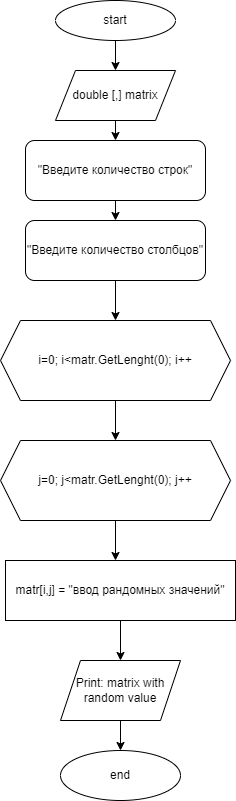

The diagram above was exported from draw.io. Its source (the exported page's mxGraphModel, read from the mxfile embedded in the PNG):
<mxGraphModel dx="644" dy="407" grid="1" gridSize="10" guides="1" tooltips="1" connect="1" arrows="1" fold="1" page="1" pageScale="1" pageWidth="827" pageHeight="1169" math="0" shadow="0">
  <root>
    <mxCell id="0" />
    <mxCell id="1" parent="0" />
    <mxCell id="5" style="edgeStyle=none;html=1;exitX=0.5;exitY=1;exitDx=0;exitDy=0;entryX=0.5;entryY=0;entryDx=0;entryDy=0;" edge="1" parent="1" source="2" target="3">
      <mxGeometry relative="1" as="geometry" />
    </mxCell>
    <mxCell id="2" value="start" style="ellipse;whiteSpace=wrap;html=1;" vertex="1" parent="1">
      <mxGeometry x="250" width="120" height="40" as="geometry" />
    </mxCell>
    <mxCell id="7" style="edgeStyle=none;html=1;exitX=0.5;exitY=1;exitDx=0;exitDy=0;entryX=0.5;entryY=0;entryDx=0;entryDy=0;" edge="1" parent="1" source="3" target="6">
      <mxGeometry relative="1" as="geometry" />
    </mxCell>
    <mxCell id="3" value="double [,] matrix" style="shape=parallelogram;perimeter=parallelogramPerimeter;whiteSpace=wrap;html=1;fixedSize=1;" vertex="1" parent="1">
      <mxGeometry x="250" y="70" width="120" height="50" as="geometry" />
    </mxCell>
    <mxCell id="10" style="edgeStyle=none;html=1;exitX=0.5;exitY=1;exitDx=0;exitDy=0;entryX=0.5;entryY=0;entryDx=0;entryDy=0;" edge="1" parent="1" source="6" target="8">
      <mxGeometry relative="1" as="geometry" />
    </mxCell>
    <mxCell id="6" value="&quot;Введите количество строк&quot;" style="rounded=1;whiteSpace=wrap;html=1;" vertex="1" parent="1">
      <mxGeometry x="220" y="140" width="180" height="60" as="geometry" />
    </mxCell>
    <mxCell id="12" style="edgeStyle=none;html=1;exitX=0.5;exitY=1;exitDx=0;exitDy=0;entryX=0.5;entryY=0;entryDx=0;entryDy=0;" edge="1" parent="1" source="8" target="11">
      <mxGeometry relative="1" as="geometry" />
    </mxCell>
    <mxCell id="8" value="&lt;span&gt;&quot;Введите количество столбцов&quot;&lt;/span&gt;" style="rounded=1;whiteSpace=wrap;html=1;" vertex="1" parent="1">
      <mxGeometry x="220" y="220" width="180" height="60" as="geometry" />
    </mxCell>
    <mxCell id="14" style="edgeStyle=none;html=1;exitX=0.5;exitY=1;exitDx=0;exitDy=0;" edge="1" parent="1" source="11" target="13">
      <mxGeometry relative="1" as="geometry" />
    </mxCell>
    <mxCell id="11" value="i=0; i&amp;lt;matr.GetLenght(0); i++" style="shape=hexagon;perimeter=hexagonPerimeter2;whiteSpace=wrap;html=1;fixedSize=1;" vertex="1" parent="1">
      <mxGeometry x="195" y="320" width="230" height="80" as="geometry" />
    </mxCell>
    <mxCell id="18" style="edgeStyle=none;html=1;exitX=0.5;exitY=1;exitDx=0;exitDy=0;" edge="1" parent="1" source="13">
      <mxGeometry relative="1" as="geometry">
        <mxPoint x="310" y="560" as="targetPoint" />
      </mxGeometry>
    </mxCell>
    <mxCell id="13" value="j=0; j&amp;lt;matr.GetLenght(0); j++" style="shape=hexagon;perimeter=hexagonPerimeter2;whiteSpace=wrap;html=1;fixedSize=1;" vertex="1" parent="1">
      <mxGeometry x="195" y="440" width="230" height="80" as="geometry" />
    </mxCell>
    <mxCell id="21" style="edgeStyle=none;html=1;exitX=0.5;exitY=1;exitDx=0;exitDy=0;entryX=0.5;entryY=0;entryDx=0;entryDy=0;" edge="1" parent="1" source="15" target="20">
      <mxGeometry relative="1" as="geometry" />
    </mxCell>
    <mxCell id="15" value="matr[i,j] = &quot;ввод рандомных значений&quot;" style="rounded=0;whiteSpace=wrap;html=1;" vertex="1" parent="1">
      <mxGeometry x="200" y="560" width="230" height="60" as="geometry" />
    </mxCell>
    <mxCell id="24" style="edgeStyle=none;html=1;exitX=0.5;exitY=1;exitDx=0;exitDy=0;entryX=0.5;entryY=0;entryDx=0;entryDy=0;" edge="1" parent="1" source="20" target="22">
      <mxGeometry relative="1" as="geometry" />
    </mxCell>
    <mxCell id="20" value="Print: matrix with random value" style="shape=parallelogram;perimeter=parallelogramPerimeter;whiteSpace=wrap;html=1;fixedSize=1;" vertex="1" parent="1">
      <mxGeometry x="255" y="660" width="120" height="60" as="geometry" />
    </mxCell>
    <mxCell id="22" value="end" style="ellipse;whiteSpace=wrap;html=1;" vertex="1" parent="1">
      <mxGeometry x="255" y="750" width="120" height="50" as="geometry" />
    </mxCell>
  </root>
</mxGraphModel>